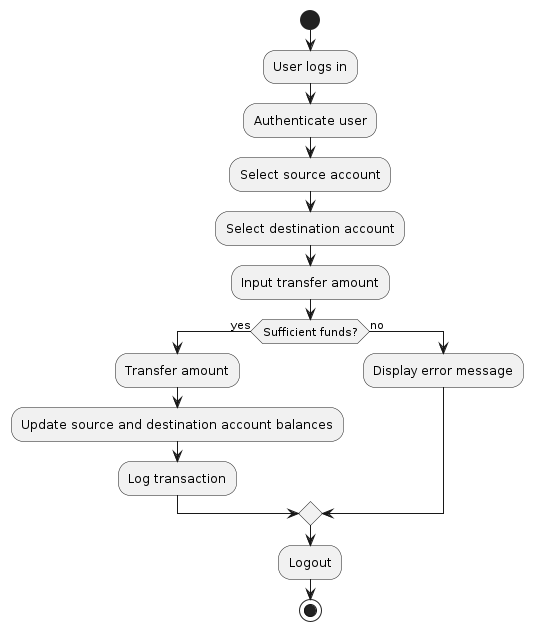

The diagram above was rendered by PlantUML. Its source (embedded in the PNG):
@startuml
start
:User logs in;
:Authenticate user;
:Select source account;
:Select destination account;
:Input transfer amount;
if (Sufficient funds?) then (yes)
    :Transfer amount;
    :Update source and destination account balances;
    :Log transaction;
else (no)
    :Display error message;
endif
:Logout;
stop
@enduml